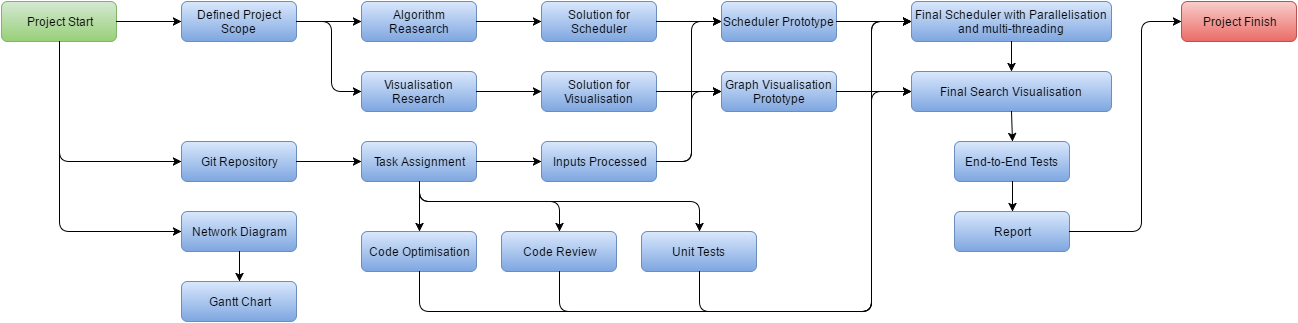

The diagram above was exported from draw.io. Its source (the exported page's mxGraphModel, read from the mxfile embedded in the PNG):
<mxGraphModel dx="2524" dy="720" grid="1" gridSize="10" guides="1" tooltips="1" connect="1" arrows="1" fold="1" page="1" pageScale="1" pageWidth="850" pageHeight="1100" background="#ffffff" math="0" shadow="0">
  <root>
    <mxCell id="0" />
    <mxCell id="1" parent="0" />
    <mxCell id="2" value="Project Start" style="rounded=1;whiteSpace=wrap;html=1;plain-green" vertex="1" parent="1">
      <mxGeometry x="-810" y="50" width="115" height="40" as="geometry" />
    </mxCell>
    <mxCell id="3" value="Defined Project Scope" style="rounded=1;whiteSpace=wrap;html=1;plain-blue" vertex="1" parent="1">
      <mxGeometry x="-630" y="50" width="115" height="40" as="geometry" />
    </mxCell>
    <mxCell id="4" value="Git Repository" style="rounded=1;whiteSpace=wrap;html=1;plain-blue" vertex="1" parent="1">
      <mxGeometry x="-630" y="190" width="115" height="40" as="geometry" />
    </mxCell>
    <mxCell id="5" value="Network Diagram" style="rounded=1;whiteSpace=wrap;html=1;plain-blue" vertex="1" parent="1">
      <mxGeometry x="-630" y="260" width="115" height="40" as="geometry" />
    </mxCell>
    <mxCell id="6" value="Gantt Chart" style="rounded=1;whiteSpace=wrap;html=1;plain-blue" vertex="1" parent="1">
      <mxGeometry x="-630" y="330" width="115" height="40" as="geometry" />
    </mxCell>
    <mxCell id="7" value="Algorithm Reasearch" style="rounded=1;whiteSpace=wrap;html=1;plain-blue" vertex="1" parent="1">
      <mxGeometry x="-450" y="50" width="115" height="40" as="geometry" />
    </mxCell>
    <mxCell id="8" value="Visualisation Research" style="rounded=1;whiteSpace=wrap;html=1;plain-blue" vertex="1" parent="1">
      <mxGeometry x="-450" y="120" width="115" height="40" as="geometry" />
    </mxCell>
    <mxCell id="9" value="Task Assignment" style="rounded=1;whiteSpace=wrap;html=1;plain-blue" vertex="1" parent="1">
      <mxGeometry x="-450" y="190" width="115" height="40" as="geometry" />
    </mxCell>
    <mxCell id="10" value="Solution for Scheduler" style="rounded=1;whiteSpace=wrap;html=1;plain-blue" vertex="1" parent="1">
      <mxGeometry x="-270" y="50" width="115" height="40" as="geometry" />
    </mxCell>
    <mxCell id="11" value="Solution for Visualisation" style="rounded=1;whiteSpace=wrap;html=1;plain-blue" vertex="1" parent="1">
      <mxGeometry x="-270" y="120" width="115" height="40" as="geometry" />
    </mxCell>
    <mxCell id="12" value="" style="endArrow=classic;html=1;exitX=1;exitY=0.5;entryX=0;entryY=0.5;" edge="1" source="2" target="3" parent="1">
      <mxGeometry x="-695" y="70" width="50" height="50" as="geometry">
        <mxPoint x="-840" y="60" as="sourcePoint" />
        <mxPoint x="-790" y="10" as="targetPoint" />
      </mxGeometry>
    </mxCell>
    <mxCell id="13" value="" style="endArrow=classic;html=1;exitX=0.5;exitY=1;entryX=0;entryY=0.5;" edge="1" source="2" target="4" parent="1">
      <mxGeometry x="-752" y="90" width="50" height="50" as="geometry">
        <mxPoint x="-685" y="80" as="sourcePoint" />
        <mxPoint x="-620" y="80" as="targetPoint" />
        <Array as="points">
          <mxPoint x="-752" y="210" />
        </Array>
      </mxGeometry>
    </mxCell>
    <mxCell id="14" value="" style="endArrow=classic;html=1;exitX=0.5;exitY=1;entryX=0;entryY=0.5;" edge="1" source="2" target="5" parent="1">
      <mxGeometry x="-752" y="90" width="50" height="50" as="geometry">
        <mxPoint x="-742" y="100" as="sourcePoint" />
        <mxPoint x="-620" y="150" as="targetPoint" />
        <Array as="points">
          <mxPoint x="-752" y="280" />
        </Array>
      </mxGeometry>
    </mxCell>
    <mxCell id="15" value="" style="endArrow=classic;html=1;exitX=0.5;exitY=1;entryX=0.5;entryY=0;" edge="1" source="5" target="6" parent="1">
      <mxGeometry x="-572" y="300" width="50" height="50" as="geometry">
        <mxPoint x="-840" y="130" as="sourcePoint" />
        <mxPoint x="-790" y="80" as="targetPoint" />
      </mxGeometry>
    </mxCell>
    <mxCell id="16" value="" style="endArrow=classic;html=1;exitX=1;exitY=0.5;entryX=0;entryY=0.5;" edge="1" source="3" target="7" parent="1">
      <mxGeometry x="-515" y="70" width="50" height="50" as="geometry">
        <mxPoint x="-685" y="80" as="sourcePoint" />
        <mxPoint x="-620" y="80" as="targetPoint" />
      </mxGeometry>
    </mxCell>
    <mxCell id="17" value="" style="endArrow=classic;html=1;exitX=1;exitY=0.5;entryX=0;entryY=0.5;" edge="1" source="3" target="8" parent="1">
      <mxGeometry x="-515" y="70" width="50" height="50" as="geometry">
        <mxPoint x="-505" y="80" as="sourcePoint" />
        <mxPoint x="-440" y="80" as="targetPoint" />
        <Array as="points">
          <mxPoint x="-480" y="70" />
          <mxPoint x="-480" y="140" />
        </Array>
      </mxGeometry>
    </mxCell>
    <mxCell id="18" value="" style="endArrow=classic;html=1;exitX=1;exitY=0.5;entryX=0;entryY=0.5;" edge="1" source="4" target="9" parent="1">
      <mxGeometry x="-515" y="210" width="50" height="50" as="geometry">
        <mxPoint x="-490" y="260" as="sourcePoint" />
        <mxPoint x="-425" y="260" as="targetPoint" />
      </mxGeometry>
    </mxCell>
    <mxCell id="19" value="" style="endArrow=classic;html=1;exitX=1;exitY=0.5;entryX=0;entryY=0.5;" edge="1" source="7" target="10" parent="1">
      <mxGeometry x="-335" y="70" width="50" height="50" as="geometry">
        <mxPoint x="-505" y="80" as="sourcePoint" />
        <mxPoint x="-440" y="80" as="targetPoint" />
      </mxGeometry>
    </mxCell>
    <mxCell id="20" value="" style="endArrow=classic;html=1;exitX=1;exitY=0.5;entryX=0;entryY=0.5;" edge="1" source="8" target="11" parent="1">
      <mxGeometry x="-335" y="140" width="50" height="50" as="geometry">
        <mxPoint x="-325" y="80" as="sourcePoint" />
        <mxPoint x="-260" y="80" as="targetPoint" />
      </mxGeometry>
    </mxCell>
    <mxCell id="21" value="Code Optimisation" style="rounded=1;whiteSpace=wrap;html=1;plain-blue" vertex="1" parent="1">
      <mxGeometry x="-450" y="280" width="115" height="40" as="geometry" />
    </mxCell>
    <mxCell id="22" value="Inputs Processed" style="rounded=1;whiteSpace=wrap;html=1;plain-blue" vertex="1" parent="1">
      <mxGeometry x="-270" y="190" width="115" height="40" as="geometry" />
    </mxCell>
    <mxCell id="23" value="Scheduler Prototype" style="rounded=1;whiteSpace=wrap;html=1;plain-blue" vertex="1" parent="1">
      <mxGeometry x="-90" y="50" width="115" height="40" as="geometry" />
    </mxCell>
    <mxCell id="24" value="Graph Visualisation Prototype" style="rounded=1;whiteSpace=wrap;html=1;plain-blue" vertex="1" parent="1">
      <mxGeometry x="-90" y="120" width="115" height="40" as="geometry" />
    </mxCell>
    <mxCell id="25" value="" style="endArrow=classic;html=1;exitX=1;exitY=0.5;entryX=0;entryY=0.5;" edge="1" source="11" target="24" parent="1">
      <mxGeometry x="-155" y="140" width="50" height="50" as="geometry">
        <mxPoint x="-325" y="150" as="sourcePoint" />
        <mxPoint x="-260" y="150" as="targetPoint" />
      </mxGeometry>
    </mxCell>
    <mxCell id="26" value="" style="endArrow=classic;html=1;exitX=1;exitY=0.5;entryX=0;entryY=0.5;" edge="1" source="10" target="23" parent="1">
      <mxGeometry x="-155" y="70" width="50" height="50" as="geometry">
        <mxPoint x="-145" y="150" as="sourcePoint" />
        <mxPoint x="-80" y="150" as="targetPoint" />
      </mxGeometry>
    </mxCell>
    <mxCell id="27" value="" style="endArrow=classic;html=1;exitX=1;exitY=0.5;entryX=0;entryY=0.5;" edge="1" source="9" target="22" parent="1">
      <mxGeometry x="-335" y="210" width="50" height="50" as="geometry">
        <mxPoint x="-325" y="150" as="sourcePoint" />
        <mxPoint x="-260" y="150" as="targetPoint" />
      </mxGeometry>
    </mxCell>
    <mxCell id="28" value="" style="endArrow=classic;html=1;exitX=1;exitY=0.5;entryX=0;entryY=0.5;" edge="1" source="22" target="23" parent="1">
      <mxGeometry x="-155" y="70" width="50" height="50" as="geometry">
        <mxPoint x="-325" y="220" as="sourcePoint" />
        <mxPoint x="-260" y="220" as="targetPoint" />
        <Array as="points">
          <mxPoint x="-120" y="210" />
          <mxPoint x="-120" y="70" />
        </Array>
      </mxGeometry>
    </mxCell>
    <mxCell id="29" value="" style="endArrow=classic;html=1;exitX=1;exitY=0.5;entryX=0;entryY=0.5;" edge="1" source="22" target="24" parent="1">
      <mxGeometry x="-155" y="140" width="50" height="50" as="geometry">
        <mxPoint x="-145" y="220" as="sourcePoint" />
        <mxPoint x="-80" y="80" as="targetPoint" />
        <Array as="points">
          <mxPoint x="-120" y="210" />
          <mxPoint x="-120" y="140" />
        </Array>
      </mxGeometry>
    </mxCell>
    <mxCell id="30" value="Code Review" style="rounded=1;whiteSpace=wrap;html=1;plain-blue" vertex="1" parent="1">
      <mxGeometry x="-310" y="280" width="115" height="40" as="geometry" />
    </mxCell>
    <mxCell id="31" value="Unit Tests" style="rounded=1;whiteSpace=wrap;html=1;plain-blue" vertex="1" parent="1">
      <mxGeometry x="-170" y="280" width="115" height="40" as="geometry" />
    </mxCell>
    <mxCell id="32" value="Final Scheduler with Parallelisation and multi-threading" style="rounded=1;whiteSpace=wrap;html=1;plain-blue" vertex="1" parent="1">
      <mxGeometry x="100" y="50" width="200" height="40" as="geometry" />
    </mxCell>
    <mxCell id="33" value="Final Search Visualisation" style="rounded=1;whiteSpace=wrap;html=1;plain-blue" vertex="1" parent="1">
      <mxGeometry x="100" y="120" width="200" height="40" as="geometry" />
    </mxCell>
    <mxCell id="34" value="" style="endArrow=classic;html=1;exitX=0.5;exitY=1;entryX=0.5;entryY=0;" edge="1" source="9" target="21" parent="1">
      <mxGeometry x="-392" y="230" width="50" height="50" as="geometry">
        <mxPoint x="-310" y="405" as="sourcePoint" />
        <mxPoint x="-260" y="355" as="targetPoint" />
      </mxGeometry>
    </mxCell>
    <mxCell id="35" value="" style="endArrow=classic;html=1;exitX=0.5;exitY=1;entryX=0.5;entryY=0;" edge="1" source="9" target="30" parent="1">
      <mxGeometry x="-392" y="230" width="50" height="50" as="geometry">
        <mxPoint x="-382" y="240" as="sourcePoint" />
        <mxPoint x="-382" y="290" as="targetPoint" />
        <Array as="points">
          <mxPoint x="-392" y="250" />
          <mxPoint x="-252" y="250" />
        </Array>
      </mxGeometry>
    </mxCell>
    <mxCell id="36" value="" style="endArrow=classic;html=1;exitX=0.5;exitY=1;entryX=0.5;entryY=0;" edge="1" source="9" target="31" parent="1">
      <mxGeometry x="-392" y="230" width="50" height="50" as="geometry">
        <mxPoint x="-382" y="240" as="sourcePoint" />
        <mxPoint x="-242" y="290" as="targetPoint" />
        <Array as="points">
          <mxPoint x="-392" y="250" />
          <mxPoint x="-112" y="250" />
        </Array>
      </mxGeometry>
    </mxCell>
    <mxCell id="37" value="" style="endArrow=classic;html=1;exitX=0.5;exitY=1;entryX=0;entryY=0.5;" edge="1" source="21" target="32" parent="1">
      <mxGeometry x="-392" y="70" width="50" height="50" as="geometry">
        <mxPoint x="-370" y="360" as="sourcePoint" />
        <mxPoint x="-370" y="410" as="targetPoint" />
        <Array as="points">
          <mxPoint x="-392" y="360" />
          <mxPoint x="60" y="360" />
          <mxPoint x="60" y="70" />
        </Array>
      </mxGeometry>
    </mxCell>
    <mxCell id="38" value="" style="endArrow=classic;html=1;exitX=0.5;exitY=1;entryX=0;entryY=0.5;" edge="1" source="30" target="32" parent="1">
      <mxGeometry x="-252" y="70" width="50" height="50" as="geometry">
        <mxPoint x="-325" y="220" as="sourcePoint" />
        <mxPoint x="-260" y="220" as="targetPoint" />
        <Array as="points">
          <mxPoint x="-252" y="360" />
          <mxPoint x="60" y="360" />
          <mxPoint x="60" y="70" />
        </Array>
      </mxGeometry>
    </mxCell>
    <mxCell id="39" value="" style="endArrow=classic;html=1;exitX=0.5;exitY=1;entryX=0;entryY=0.5;" edge="1" source="31" target="33" parent="1">
      <mxGeometry x="-112" y="140" width="50" height="50" as="geometry">
        <mxPoint x="-325" y="220" as="sourcePoint" />
        <mxPoint x="-260" y="220" as="targetPoint" />
        <Array as="points">
          <mxPoint x="-112" y="360" />
          <mxPoint x="60" y="360" />
          <mxPoint x="60" y="140" />
        </Array>
      </mxGeometry>
    </mxCell>
    <mxCell id="40" value="" style="endArrow=classic;html=1;exitX=1;exitY=0.5;entryX=0;entryY=0.5;" edge="1" source="23" target="32" parent="1">
      <mxGeometry x="25" y="70" width="50" height="50" as="geometry">
        <mxPoint x="50" y="40" as="sourcePoint" />
        <mxPoint x="115" y="40" as="targetPoint" />
      </mxGeometry>
    </mxCell>
    <mxCell id="41" value="" style="endArrow=classic;html=1;exitX=1;exitY=0.5;entryX=0;entryY=0.5;" edge="1" source="24" target="33" parent="1">
      <mxGeometry x="25" y="140" width="50" height="50" as="geometry">
        <mxPoint x="35" y="80" as="sourcePoint" />
        <mxPoint x="110" y="80" as="targetPoint" />
      </mxGeometry>
    </mxCell>
    <mxCell id="42" value="" style="endArrow=classic;html=1;exitX=0.5;exitY=1;entryX=0.5;entryY=0;" edge="1" source="32" target="33" parent="1">
      <mxGeometry x="200" y="90" width="50" height="50" as="geometry">
        <mxPoint x="-562" y="310" as="sourcePoint" />
        <mxPoint x="-562" y="340" as="targetPoint" />
      </mxGeometry>
    </mxCell>
    <mxCell id="43" value="End-to-End Tests" style="rounded=1;whiteSpace=wrap;html=1;plain-blue" vertex="1" parent="1">
      <mxGeometry x="143" y="190" width="115" height="40" as="geometry" />
    </mxCell>
    <mxCell id="44" value="Report" style="rounded=1;whiteSpace=wrap;html=1;plain-blue" vertex="1" parent="1">
      <mxGeometry x="143" y="260" width="115" height="40" as="geometry" />
    </mxCell>
    <mxCell id="45" value="" style="endArrow=classic;html=1;exitX=0.5;exitY=1;entryX=0.5;entryY=0;" edge="1" source="33" target="43" parent="1">
      <mxGeometry x="200" y="160" width="50" height="50" as="geometry">
        <mxPoint x="210" y="100" as="sourcePoint" />
        <mxPoint x="210" y="130" as="targetPoint" />
      </mxGeometry>
    </mxCell>
    <mxCell id="46" value="" style="endArrow=classic;html=1;exitX=0.5;exitY=1;entryX=0.5;entryY=0;" edge="1" source="43" target="44" parent="1">
      <mxGeometry x="201" y="230" width="50" height="50" as="geometry">
        <mxPoint x="210" y="170" as="sourcePoint" />
        <mxPoint x="211" y="200" as="targetPoint" />
      </mxGeometry>
    </mxCell>
    <mxCell id="47" value="Project Finish" style="rounded=1;whiteSpace=wrap;html=1;plain-red" vertex="1" parent="1">
      <mxGeometry x="370" y="50" width="115" height="40" as="geometry" />
    </mxCell>
    <mxCell id="48" value="" style="endArrow=classic;html=1;exitX=1;exitY=0.5;entryX=0;entryY=0.5;" edge="1" source="44" target="47" parent="1">
      <mxGeometry x="258" y="70" width="50" height="50" as="geometry">
        <mxPoint x="211" y="240" as="sourcePoint" />
        <mxPoint x="211" y="270" as="targetPoint" />
        <Array as="points">
          <mxPoint x="330" y="280" />
          <mxPoint x="330" y="70" />
        </Array>
      </mxGeometry>
    </mxCell>
  </root>
</mxGraphModel>